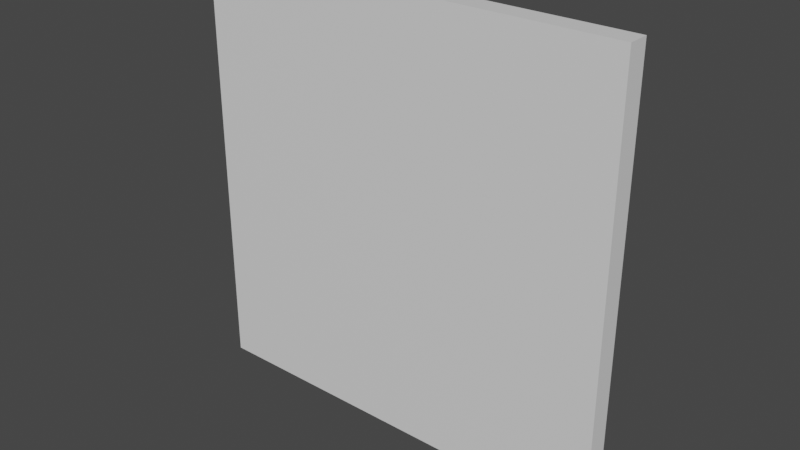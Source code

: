 # Source: Church_Front_Door_4x4x0.2.blend  (saved by Blender 2.80.74; exported with 4.5.12 LTS)
import bpy
from mathutils import Matrix  # noqa: F401  (used for matrix-valued properties, if any)

bpy.ops.wm.read_factory_settings(use_empty=True)
scene = bpy.context.scene
scene.name = 'Scene'

# ---- collections
col_collection = bpy.data.collections.new('Collection'); scene.collection.children.link(col_collection)

# ---- materials (node trees are filled in below, after node groups)
mat_material = bpy.data.materials.new('Material')
mat_material.alpha_threshold = 0.0
mat_material.use_transparent_shadow = False
mat_material.line_color = (0.0, 0.0, 0.0, 1.0)

# ---- material node trees
mat_material.use_nodes = True; mat_material.node_tree.nodes.clear()
_N = mat_material.node_tree.nodes; _L = mat_material.node_tree.links
n0 = _N.new('ShaderNodeOutputMaterial'); n0.name = 'Material Output'; n0.location = (300, 300)
n1 = _N.new('ShaderNodeBsdfPrincipled'); n1.name = 'Principled BSDF'; n1.location = (10, 300)
n1.distribution = 'GGX'
n1.subsurface_method = 'BURLEY'
n1.inputs[2].default_value = 0.4
n1.inputs[3].default_value = 1.45
n1.inputs[27].default_value = (0.0, 0.0, 0.0, 1.0)
n1.inputs[28].default_value = 1.0
_L.new(n1.outputs[0], n0.inputs[0])
n0.is_active_output = True

# ---- world
world_world = bpy.data.worlds.new('World'); scene.world = world_world
world_world.use_nodes = True; world_world.node_tree.nodes.clear()
_N = world_world.node_tree.nodes; _L = world_world.node_tree.links
n0 = _N.new('ShaderNodeOutputWorld'); n0.name = 'World Output'; n0.location = (300, 300)
n1 = _N.new('ShaderNodeBackground'); n1.name = 'Background'; n1.location = (10, 300)
n1.inputs[0].default_value = (0.05088, 0.05088, 0.05088, 1.0)
_L.new(n1.outputs[0], n0.inputs[0])
n0.is_active_output = True
world_world.color = (0.05088, 0.05088, 0.05088)
world_world.use_sun_shadow = False
world_world.sun_shadow_jitter_overblur = 0.0

# ---- meshes
me_cube = bpy.data.meshes.new('Cube')
me_cube.from_pydata([(1.0, 1.0, 1.0), (1.0, 1.0, -1.0), (1.0, -1.0, 1.0), (1.0, -1.0, -1.0), (-1.0, 1.0, 1.0), (-1.0, 1.0, -1.0), (-1.0, -1.0, 1.0), (-1.0, -1.0, -1.0)], [], [(0, 4, 6, 2), (3, 2, 6, 7), (7, 6, 4, 5), (5, 1, 3, 7), (1, 0, 2, 3), (5, 4, 0, 1)])
_uv = me_cube.uv_layers.new(name='UVMap')
_uv.uv.foreach_set('vector', [0.375, 0.0, 0.625, 0.0, 0.625, 0.25, 0.375, 0.25, 0.375, 0.25, 0.625, 0.25, 0.625, 0.5, 0.375, 0.5, 0.375, 0.5, 0.625, 0.5, 0.625, 0.75, 0.375, 0.75, 0.375, 0.75, 0.625, 0.75, 0.625, 1.0, 0.375, 1.0, 0.125, 0.5, 0.375, 0.5, 0.375, 0.75, 0.125, 0.75, 0.625, 0.5, 0.875, 0.5, 0.875, 0.75, 0.625, 0.75])
me_cube.materials.append(mat_material)
me_cube.use_remesh_preserve_volume = False
me_cube.use_remesh_preserve_attributes = False
me_cube.use_mirror_vertex_groups = False
me_cube.update()

# ---- objects
ob_church_front_door_4x4x0_2 = bpy.data.objects.new('Church Front Door 4x4x0.2', me_cube)

# ---- transforms, parenting, visibility, modifiers, constraints
ob_church_front_door_4x4x0_2.location = (0.0, 0.0, 2.009)
ob_church_front_door_4x4x0_2.rotation_euler = (1.571, -0.0, 0.0)
ob_church_front_door_4x4x0_2.scale = (2.0, 2.0, 0.1)
ob_church_front_door_4x4x0_2.lock_rotations_4d = False
ob_church_front_door_4x4x0_2.empty_display_type = 'ARROWS'
ob_church_front_door_4x4x0_2.lineart.crease_threshold = 0.0

# ---- collection membership
col_collection.objects.link(ob_church_front_door_4x4x0_2)

# ---- scene / render settings (as saved in the file)
scene.frame_start = 1; scene.frame_end = 250; scene.frame_set(1)
scene.render.engine = 'BLENDER_EEVEE_NEXT'
scene.cycles.use_denoising = False
scene.cycles.samples = 128
scene.cycles.sampling_pattern = 'TABULATED_SOBOL'
scene.cycles.use_adaptive_sampling = False
scene.cycles.use_light_tree = False
scene.view_settings.view_transform = 'Filmic'
bpy.context.view_layer.update()

# ---- added for rendering (the .blend has no active camera and no usable light): camera, sun
cam_auto = bpy.data.cameras.new('AutoCamera')
cam_auto.lens = 50.0
cam_auto.sensor_width = 36.0
cam_auto.clip_end = 1000.0
ob_auto_camera = bpy.data.objects.new('AutoCamera', cam_auto)
scene.collection.objects.link(ob_auto_camera)
ob_auto_camera.location = (5.23713, -6.28456, 6.19839)
ob_auto_camera.rotation_euler = (1.09748, -7.21219e-08, 0.694738)
scene.camera = ob_auto_camera
light_auto_sun = bpy.data.lights.new('AutoSun', 'SUN')
light_auto_sun.energy = 3.0
light_auto_sun.angle = 0.0523599
ob_auto_sun = bpy.data.objects.new('AutoSun', light_auto_sun)
scene.collection.objects.link(ob_auto_sun)
ob_auto_sun.rotation_euler = (0.872665, 0.174533, 0.523599)
bpy.context.view_layer.update()
